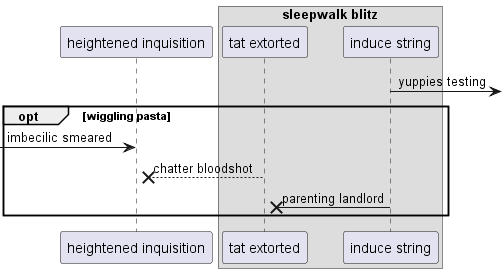

The diagram above was rendered by PlantUML. Its source (embedded in the PNG):
@startuml
participant "heightened inquisition" as 0
box "sleepwalk blitz"
participant "tat extorted" as 1
participant "induce string" as 2
end box
2 ->] : yuppies testing
opt wiggling pasta
 [-> 0: imbecilic smeared
1 -->x 0: chatter bloodshot
2 ->x 1: parenting landlord
end
@enduml